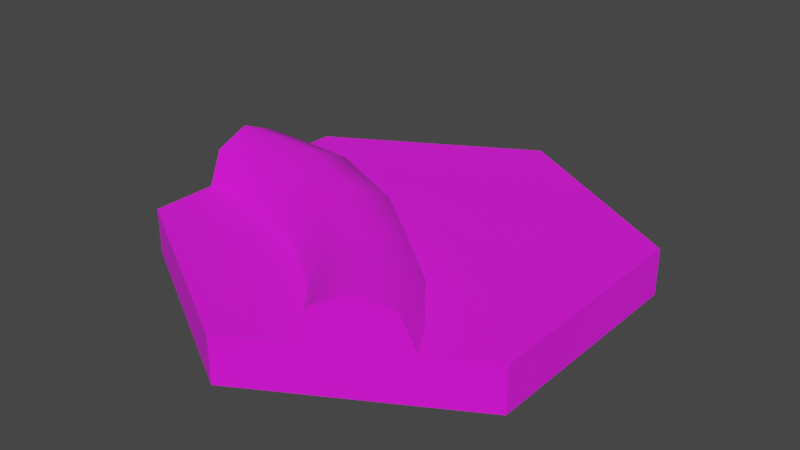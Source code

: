 # Source: 05_Loceta_Ra_z_simple_02.blend  (saved by Blender 2.91.10; exported with 4.5.12 LTS)
import bpy
from mathutils import Matrix  # noqa: F401  (used for matrix-valued properties, if any)

bpy.ops.wm.read_factory_settings(use_empty=True)
scene = bpy.context.scene
scene.name = 'Scene'

# ---- collections
col_05_loceta_ra_z_simple_02 = bpy.data.collections.new('05 Loceta Raíz simple 02'); scene.collection.children.link(col_05_loceta_ra_z_simple_02)

# ---- images (referenced by path relative to the original .blend; pixels are not part of the script)
import os
ASSET_DIR = os.environ.get("B2B_ASSET_DIR", "")  # directory of the original .blend (textures are referenced by path, not embedded)
HERE = os.path.dirname(os.path.abspath(__file__))  # packed textures are extracted next to this script under _unpacked/

def load_image(name, relpath, width, height, colorspace="sRGB"):
    """Load a texture the original file referenced (path relative to the .blend, or extracted next to this script)."""
    p = next((c for c in (os.path.join(HERE, relpath), os.path.join(ASSET_DIR, relpath)) if relpath and os.path.exists(c)), "")
    if p:
        img = bpy.data.images.load(p, check_existing=True)
        img.name = name
    else:  # same state as the original file: an image datablock whose file is absent (Cycles renders it pink)
        img = bpy.data.images.new(name, width, height)
        img.source = "FILE"
        img.filepath = "//" + (relpath or name)
    img.colorspace_settings.name = colorspace
    return img
img_05_ra_z_simple_02_base_color_png = load_image('05 raíz simple 02 Base Color.png', 'TEXTURAS/05 raíz simple 02 Base Color.png', 1024, 1024, 'sRGB')

# ---- materials (node trees are filled in below, after node groups)
mat_material_001 = bpy.data.materials.new('Material.001')
mat_material_001.use_transparent_shadow = False

# ---- node groups
ng_auto_smooth = bpy.data.node_groups.new('Auto Smooth', 'GeometryNodeTree')
_s = ng_auto_smooth.interface.new_socket(name='Geometry', in_out='OUTPUT', socket_type='NodeSocketGeometry')
_s = ng_auto_smooth.interface.new_socket(name='Geometry', in_out='INPUT', socket_type='NodeSocketGeometry')
_s = ng_auto_smooth.interface.new_socket(name='Angle', in_out='INPUT', socket_type='NodeSocketFloat')
_s.subtype = 'ANGLE'
_s.min_value = 0.0
_s.max_value = 3.142
ng_auto_smooth.is_modifier = True
_N = ng_auto_smooth.nodes; _L = ng_auto_smooth.links
n0 = _N.new('NodeGroupOutput'); n0.name = 'Group Output'; n0.location = (480, -100)
n1 = _N.new('NodeGroupInput'); n1.name = 'Group Input'; n1.location = (-420, -300)
n2 = _N.new('NodeGroupInput'); n2.name = 'Group Input.001'; n2.location = (-60, -100)
n3 = _N.new('GeometryNodeSetShadeSmooth'); n3.name = 'Set Shade Smooth'; n3.location = (120, -100)
n3.domain = 'EDGE'
n4 = _N.new('GeometryNodeSetShadeSmooth'); n4.name = 'Set Shade Smooth.001'; n4.location = (300, -100)
n5 = _N.new('GeometryNodeInputMeshEdgeAngle'); n5.name = 'Edge Angle'; n5.location = (-420, -220)
n6 = _N.new('GeometryNodeInputEdgeSmooth'); n6.name = 'Is Edge Smooth'; n6.location = (-60, -160)
n7 = _N.new('GeometryNodeInputShadeSmooth'); n7.name = 'Is Face Smooth'; n7.location = (-240, -340)
n8 = _N.new('FunctionNodeBooleanMath'); n8.name = 'Boolean Math'; n8.location = (-60, -220)
n9 = _N.new('FunctionNodeCompare'); n9.name = 'Compare'; n9.location = (-240, -180)
n9.operation = 'LESS_EQUAL'
_L.new(n5.outputs[0], n9.inputs[0])
_L.new(n4.outputs[0], n0.inputs[0])
_L.new(n1.outputs[1], n9.inputs[1])
_L.new(n9.outputs[0], n8.inputs[0])
_L.new(n7.outputs[0], n8.inputs[1])
_L.new(n2.outputs[0], n3.inputs[0])
_L.new(n6.outputs[0], n3.inputs[1])
_L.new(n3.outputs[0], n4.inputs[0])
_L.new(n8.outputs[0], n3.inputs[2])
n0.is_active_output = True

# ---- material node trees
mat_material_001.use_nodes = True; mat_material_001.node_tree.nodes.clear()
_N = mat_material_001.node_tree.nodes; _L = mat_material_001.node_tree.links
n0 = _N.new('ShaderNodeBsdfPrincipled'); n0.name = 'Principled BSDF'; n0.location = (10, 300)
n0.distribution = 'GGX'
n0.subsurface_method = 'RANDOM_WALK_SKIN'
n0.inputs[2].default_value = 1.0
n0.inputs[3].default_value = 1.45
n0.inputs[27].default_value = (0.0, 0.0, 0.0, 1.0)
n0.inputs[28].default_value = 1.0
n1 = _N.new('ShaderNodeOutputMaterial'); n1.name = 'Material Output'; n1.location = (300, 300)
n2 = _N.new('ShaderNodeTexImage'); n2.name = 'Image Texture'; n2.location = (-280, 280)
n2.image = img_05_ra_z_simple_02_base_color_png
_L.new(n0.outputs[0], n1.inputs[0])
_L.new(n2.outputs[0], n0.inputs[0])
n1.is_active_output = True

# ---- world
world_world = bpy.data.worlds.new('World'); scene.world = world_world
world_world.use_nodes = True; world_world.node_tree.nodes.clear()
_N = world_world.node_tree.nodes; _L = world_world.node_tree.links
n0 = _N.new('ShaderNodeOutputWorld'); n0.name = 'World Output'; n0.location = (300, 300)
n1 = _N.new('ShaderNodeBackground'); n1.name = 'Background'; n1.location = (10, 300)
n1.inputs[0].default_value = (0.05088, 0.05088, 0.05088, 1.0)
_L.new(n1.outputs[0], n0.inputs[0])
n0.is_active_output = True
world_world.color = (0.05088, 0.05088, 0.05088)
world_world.use_sun_shadow = False
world_world.sun_shadow_jitter_overblur = 0.0

# ---- meshes
me_circle_005 = bpy.data.meshes.new('Circle.005')
me_circle_005.from_pydata([(-0.433, -0.0743, 0.1743), (-0.433, -5.96e-08, 0.2051), (-0.433, 0.0743, 0.1743), (-0.433, -1.192e-07, 0.1), (-0.3586, -0.0743, 0.1743), (-0.3586, -8.941e-08, 0.2051), (-0.3586, 0.0743, 0.1743), (-0.2491, -0.1315, 0.1), (0.2809, -0.3379, 0.1743), (0.2165, -0.375, 0.2051), (0.1522, -0.4121, 0.1743), (0.2401, -0.2704, 0.1743), (0.1757, -0.3076, 0.2051), (0.1114, -0.3447, 0.1743), (-0.239, -0.1, 0.1816), (-0.2145, -0.02401, 0.2154), (-0.1901, 0.05197, 0.1816), (-0.1799, 0.08345, 0.1), (0.01006, -0.2728, 0.1), (0.03276, -0.2513, 0.1763), (0.08757, -0.1993, 0.2079), (0.1424, -0.1474, 0.1763), (0.1651, -0.1259, 0.1), (-0.08794, -0.1643, 0.1801), (0.0002323, -0.03241, 0.1801), (-0.04386, -0.09836, 0.2133), (0.01849, -0.005088, 0.1), (0.433, 1.863e-08, 0.1), (0.433, 0.0, 0.0), (-2.384e-08, 8.941e-09, 0.0), (-2.98e-08, 0.5, 0.02721), (0.433, 0.25, 0.02721), (0.2165, 0.375, 0.0), (0.2165, 0.375, 0.1), (0.433, 1.863e-08, 0.02721), (0.433, -0.25, 0.0), (0.433, 0.25, 0.0), (0.433, -0.25, 0.1), (0.433, 0.25, 0.1), (0.2165, 0.375, 0.02721), (-2.98e-08, 0.5, 0.0), (-2.98e-08, 0.5, 0.1), (-0.433, 0.25, 0.02721), (-0.2165, 0.375, 0.0), (-0.2165, 0.375, 0.1), (-0.2165, 0.375, 0.02721), (-0.433, 0.25, 0.0), (-0.433, 0.25, 0.1), (-0.433, -5.96e-08, 0.0), (-0.433, 0.1051, 0.1), (-0.433, -0.1051, 0.1), (-0.433, -0.08371, 0.02721), (-0.433, 0.08371, 0.02721), (-0.433, -0.25, 0.1), (8.941e-08, -0.5, 0.02721), (-0.433, -0.25, 0.02721), (-0.2165, -0.375, 0.0), (-0.2165, -0.375, 0.1), (-0.2165, -0.375, 0.02721), (-0.433, -0.25, 0.0), (0.433, -0.25, 0.02721), (0.2165, -0.375, 0.0), (0.1255, -0.4275, 0.1), (0.289, -0.3331, 0.02721), (8.941e-08, -0.5, 0.0), (0.144, -0.4169, 0.02721), (8.941e-08, -0.5, 0.1), (-0.3586, 0.1051, 0.1), (-0.3586, -0.1051, 0.1), (0.3075, -0.3225, 0.1), (0.2165, -0.375, 0.1), (0.08473, -0.3601, 0.1), (0.2667, -0.255, 0.1), (-0.1062, -0.1916, 0.1)], [], [(0, 1, 3, 50), (1, 2, 49, 3), (4, 68, 7, 14), (6, 5, 15, 16), (2, 1, 5, 6), (0, 50, 68, 4), (49, 2, 6, 67), (1, 0, 4, 5), (8, 9, 70, 69), (9, 10, 62, 70), (5, 4, 14, 15), (67, 6, 16, 17), (10, 9, 12, 13), (8, 69, 72, 11), (62, 10, 13, 71), (9, 8, 11, 12), (23, 73, 18, 19), (24, 25, 20, 21), (25, 23, 19, 20), (26, 24, 21, 22), (21, 20, 12, 11), (20, 19, 13, 12), (19, 18, 71, 13), (22, 21, 11, 72), (17, 16, 24, 26), (15, 14, 23, 25), (16, 15, 25, 24), (14, 7, 73, 23), (34, 28, 36, 31), (32, 39, 31, 36), (39, 33, 38, 31), (33, 39, 30, 41), (27, 34, 31, 38), (39, 32, 40, 30), (34, 27, 37, 60), (28, 34, 60, 35), (32, 36, 28, 29), (43, 40, 32, 29), (48, 46, 43, 29), (43, 45, 30, 40), (45, 44, 41, 30), (44, 45, 42, 47), (45, 43, 46, 42), (56, 59, 48, 29), (48, 52, 42, 46), (52, 49, 47, 42), (50, 51, 55, 53), (51, 48, 59, 55), (61, 64, 56, 29), (56, 58, 55, 59), (58, 57, 53, 55), (57, 58, 54, 66), (58, 56, 64, 54), (61, 65, 54, 64), (65, 61, 70, 62), (65, 62, 66, 54), (70, 61, 63, 69), (69, 63, 60, 37), (49, 52, 48, 3), (48, 51, 50, 3), (63, 61, 35, 60), (35, 61, 29, 28), (66, 18, 57), (53, 68, 50), (72, 37, 22), (18, 66, 71), (57, 18, 73), (71, 66, 62), (68, 53, 7), (7, 53, 57), (57, 73, 7), (22, 37, 27), (38, 33, 26), (33, 41, 17), (41, 44, 67), (67, 47, 49), (67, 17, 41), (17, 26, 33), (26, 22, 38), (37, 72, 69), (27, 38, 22), (67, 44, 47)])
me_circle_005.polygons.foreach_set('use_smooth', [True] * 82)
_k = set([(7, 68), (7, 73), (17, 26), (17, 67), (18, 71), (18, 73), (22, 26), (22, 72), (49, 67), (50, 68), (62, 71), (69, 72)])
me_circle_005.attributes.new('sharp_edge', 'BOOLEAN', 'EDGE').data.foreach_set('value', [ (min(e.vertices), max(e.vertices)) in _k for e in me_circle_005.edges])
_uv = me_circle_005.uv_layers.new(name='UVMap')
_uv.uv.foreach_set('vector', [0.2392, 0.6013, 0.2132, 0.5708, 0.263, 0.5546, 0.2791, 0.6044, 0.2132, 0.5708, 0.2163, 0.5309, 0.2468, 0.5049, 0.263, 0.5546, 0.2049, 0.1166, 0.2445, 0.128, 0.2356, 0.1834, 0.1919, 0.1782, 0.1285, 0.08748, 0.1664, 0.1022, 0.1497, 0.173, 0.109, 0.1674, 0.1413, 0.05257, 0.1795, 0.06683, 0.1664, 0.1022, 0.1285, 0.08748, 0.2173, 0.0807, 0.2553, 0.09279, 0.2445, 0.128, 0.2049, 0.1166, 0.1034, 0.039, 0.1413, 0.05257, 0.1285, 0.08748, 0.09083, 0.07411, 0.1795, 0.06683, 0.2173, 0.0807, 0.2049, 0.1166, 0.1664, 0.1022, 0.06231, 0.6052, 0.03629, 0.5747, 0.08606, 0.5585, 0.1022, 0.6083, 0.03629, 0.5747, 0.03943, 0.5348, 0.06988, 0.5087, 0.08606, 0.5585, 0.1664, 0.1022, 0.2049, 0.1166, 0.1919, 0.1782, 0.1497, 0.173, 0.09083, 0.07411, 0.1285, 0.08748, 0.109, 0.1674, 0.06584, 0.1604, 0.2176, 0.4375, 0.1797, 0.4515, 0.1666, 0.4139, 0.2051, 0.3996, 0.1416, 0.4657, 0.1035, 0.4786, 0.09109, 0.4412, 0.1289, 0.4285, 0.2553, 0.4253, 0.2176, 0.4375, 0.2051, 0.3996, 0.2439, 0.3881, 0.1797, 0.4515, 0.1416, 0.4657, 0.1289, 0.4285, 0.1666, 0.4139, 0.1861, 0.2612, 0.2298, 0.2607, 0.2327, 0.3319, 0.1912, 0.3379, 0.1014, 0.266, 0.1432, 0.2633, 0.1501, 0.3455, 0.1103, 0.3537, 0.1432, 0.2633, 0.1861, 0.2612, 0.1912, 0.3379, 0.1501, 0.3455, 0.05888, 0.268, 0.1014, 0.266, 0.1103, 0.3537, 0.07042, 0.3618, 0.1103, 0.3537, 0.1501, 0.3455, 0.1666, 0.4139, 0.1289, 0.4285, 0.1501, 0.3455, 0.1912, 0.3379, 0.2051, 0.3996, 0.1666, 0.4139, 0.1912, 0.3379, 0.2327, 0.3319, 0.2439, 0.3881, 0.2051, 0.3996, 0.07042, 0.3618, 0.1103, 0.3537, 0.1289, 0.4285, 0.09109, 0.4412, 0.06584, 0.1604, 0.109, 0.1674, 0.1014, 0.266, 0.05888, 0.268, 0.1497, 0.173, 0.1919, 0.1782, 0.1861, 0.2612, 0.1432, 0.2633, 0.109, 0.1674, 0.1497, 0.173, 0.1432, 0.2633, 0.1014, 0.266, 0.1919, 0.1782, 0.2356, 0.1834, 0.2298, 0.2607, 0.1861, 0.2612, 0.9328, 0.7491, 0.9193, 0.7491, 0.9193, 0.6245, 0.9328, 0.6245, 0.9193, 0.5, 0.9328, 0.5, 0.9328, 0.6245, 0.9193, 0.6245, 0.9328, 0.5, 0.9691, 0.5, 0.9691, 0.6245, 0.9328, 0.6245, 0.9691, 0.5, 0.9328, 0.5, 0.9328, 0.3755, 0.9691, 0.3755, 0.9691, 0.7491, 0.9328, 0.7491, 0.9328, 0.6245, 0.9691, 0.6245, 0.9328, 0.5, 0.9193, 0.5, 0.9193, 0.3755, 0.9328, 0.3755, 0.9328, 0.7491, 0.9691, 0.7491, 0.9691, 0.8736, 0.9328, 0.8736, 0.9193, 0.7491, 0.9328, 0.7491, 0.9328, 0.8736, 0.9193, 0.8736, 0.4828, 0.9299, 0.3749, 0.8677, 0.3749, 0.7431, 0.5906, 0.7431, 0.6985, 0.9299, 0.5906, 0.9922, 0.4828, 0.9299, 0.5906, 0.7431, 0.8063, 0.7431, 0.8063, 0.8677, 0.6985, 0.9299, 0.5906, 0.7431, 0.9193, 0.2509, 0.9328, 0.2509, 0.9328, 0.3755, 0.9193, 0.3755, 0.9328, 0.2509, 0.9691, 0.2509, 0.9691, 0.3755, 0.9328, 0.3755, 0.9691, 0.2509, 0.9328, 0.2509, 0.9328, 0.1264, 0.9691, 0.1264, 0.9328, 0.2509, 0.9193, 0.2509, 0.9193, 0.1264, 0.9328, 0.1264, 0.6985, 0.5563, 0.8063, 0.6186, 0.8063, 0.7431, 0.5906, 0.7431, 0.9193, 0.001893, 0.9328, 0.04359, 0.9328, 0.1264, 0.9193, 0.1264, 0.9328, 0.04359, 0.9691, 0.05423, 0.9691, 0.1264, 0.9328, 0.1264, 0.8577, 0.5484, 0.894, 0.5378, 0.894, 0.6206, 0.8577, 0.6206, 0.894, 0.5378, 0.9075, 0.4961, 0.9075, 0.6206, 0.894, 0.6206, 0.4828, 0.5563, 0.5906, 0.4941, 0.6985, 0.5563, 0.5906, 0.7431, 0.9075, 0.7451, 0.894, 0.7451, 0.894, 0.6206, 0.9075, 0.6206, 0.894, 0.7451, 0.8577, 0.7451, 0.8577, 0.6206, 0.894, 0.6206, 0.8577, 0.7451, 0.894, 0.7451, 0.894, 0.8697, 0.8577, 0.8697, 0.894, 0.7451, 0.9075, 0.7451, 0.9075, 0.8697, 0.894, 0.8697, 0.9075, 0.9942, 0.894, 0.9525, 0.894, 0.8697, 0.9075, 0.8697, 0.1077, 0.5077, 0.1334, 0.5431, 0.08606, 0.5585, 0.06988, 0.5087, 0.894, 0.9525, 0.8577, 0.9418, 0.8577, 0.8697, 0.894, 0.8697, 0.08606, 0.5585, 0.1334, 0.5431, 0.1334, 0.587, 0.1022, 0.6083, 0.9691, 0.9458, 0.9328, 0.9564, 0.9328, 0.8736, 0.9691, 0.8736, 0.2468, 0.5049, 0.2845, 0.5038, 0.3103, 0.5392, 0.263, 0.5546, 0.3103, 0.5392, 0.3103, 0.5831, 0.2791, 0.6044, 0.263, 0.5546, 0.9328, 0.9564, 0.9193, 0.9981, 0.9193, 0.8736, 0.9328, 0.8736, 0.3749, 0.6186, 0.4828, 0.5563, 0.5906, 0.7431, 0.3749, 0.7431, 0.4151, 0.3749, 0.3146, 0.3226, 0.4151, 0.2503, 0.4151, 0.1258, 0.3341, 0.1218, 0.3526, 0.08972, 0.6963, 0.4295, 0.6527, 0.5, 0.6659, 0.3535, 0.3146, 0.3226, 0.4151, 0.3749, 0.3337, 0.3766, 0.4151, 0.2503, 0.3146, 0.3226, 0.3085, 0.2523, 0.3337, 0.3766, 0.4151, 0.3749, 0.3526, 0.411, 0.3341, 0.1218, 0.4151, 0.1258, 0.3182, 0.1756, 0.3182, 0.1756, 0.4151, 0.1258, 0.4151, 0.2503, 0.4151, 0.2503, 0.3085, 0.2523, 0.3182, 0.1756, 0.6659, 0.3535, 0.6527, 0.5, 0.5449, 0.4377, 0.4371, 0.3755, 0.4371, 0.2509, 0.6503, 0.2602, 0.4371, 0.2509, 0.4371, 0.1264, 0.6616, 0.1525, 0.4371, 0.1264, 0.5449, 0.06416, 0.6967, 0.07008, 0.6967, 0.07008, 0.6527, 0.001893, 0.7153, 0.03799, 0.6967, 0.07008, 0.6616, 0.1525, 0.4371, 0.1264, 0.6616, 0.1525, 0.6503, 0.2602, 0.4371, 0.2509, 0.6503, 0.2602, 0.6659, 0.3535, 0.4371, 0.3755, 0.6527, 0.5, 0.6963, 0.4295, 0.7153, 0.4639, 0.5449, 0.4377, 0.4371, 0.3755, 0.6659, 0.3535, 0.6967, 0.07008, 0.5449, 0.06416, 0.6527, 0.001893])
me_circle_005.materials.append(mat_material_001)
me_circle_005.update()

# ---- objects
ob_05_loceta_ra_z_simple_02 = bpy.data.objects.new('05 Loceta Raíz simple 02', me_circle_005)

# ---- transforms, parenting, visibility, modifiers, constraints
ob_05_loceta_ra_z_simple_02.location = (0.0, 0.0, 0.0)
ob_05_loceta_ra_z_simple_02.lineart.crease_threshold = 0.0
_m = ob_05_loceta_ra_z_simple_02.modifiers.new('Auto Smooth', 'NODES')
_m.node_group = ng_auto_smooth
_gi = [s.identifier for s in ng_auto_smooth.interface.items_tree if s.item_type == 'SOCKET' and s.in_out == 'INPUT']
_m[_gi[1]] = 0.8727  # Angle

# ---- collection membership
col_05_loceta_ra_z_simple_02.objects.link(ob_05_loceta_ra_z_simple_02)

# ---- scene / render settings (as saved in the file)
scene.frame_start = 1; scene.frame_end = 250; scene.frame_set(22)
scene.render.engine = 'BLENDER_EEVEE_NEXT'
scene.cycles.use_denoising = False
scene.cycles.samples = 128
scene.cycles.sampling_pattern = 'TABULATED_SOBOL'
scene.cycles.use_adaptive_sampling = False
scene.cycles.use_light_tree = False
scene.view_settings.view_transform = 'Filmic'
bpy.context.view_layer.update()

# ---- added for rendering (the .blend has no active camera and no usable light): camera, sun
cam_auto = bpy.data.cameras.new('AutoCamera')
cam_auto.lens = 50.0
cam_auto.sensor_width = 36.0
cam_auto.clip_end = 1000.0
ob_auto_camera = bpy.data.objects.new('AutoCamera', cam_auto)
scene.collection.objects.link(ob_auto_camera)
ob_auto_camera.location = (1.24007, -1.48809, 1.09974)
ob_auto_camera.rotation_euler = (1.09748, -7.21219e-08, 0.694738)
scene.camera = ob_auto_camera
light_auto_sun = bpy.data.lights.new('AutoSun', 'SUN')
light_auto_sun.energy = 3.0
light_auto_sun.angle = 0.0523599
ob_auto_sun = bpy.data.objects.new('AutoSun', light_auto_sun)
scene.collection.objects.link(ob_auto_sun)
ob_auto_sun.rotation_euler = (0.872665, 0.174533, 0.523599)
bpy.context.view_layer.update()
